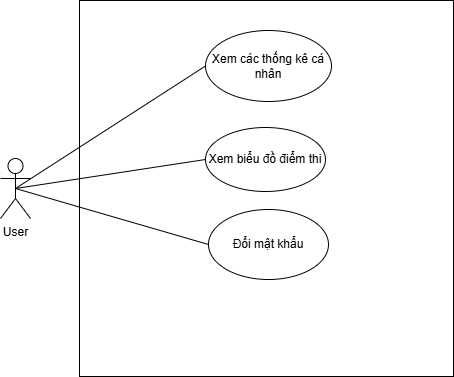

The diagram above was exported from draw.io. Its source (the exported page's mxGraphModel, read from the mxfile embedded in the PNG):
<mxGraphModel dx="1042" dy="535" grid="0" gridSize="10" guides="1" tooltips="1" connect="1" arrows="1" fold="1" page="0" pageScale="1" pageWidth="827" pageHeight="1169" math="0" shadow="0">
  <root>
    <mxCell id="0" />
    <mxCell id="1" parent="0" />
    <mxCell id="gvl-d-bOL0iSwoMddImA-2" value="User" style="shape=umlActor;verticalLabelPosition=bottom;verticalAlign=top;html=1;outlineConnect=0;" vertex="1" parent="1">
      <mxGeometry x="148" y="303" width="30" height="60" as="geometry" />
    </mxCell>
    <mxCell id="gvl-d-bOL0iSwoMddImA-4" value="" style="rounded=0;whiteSpace=wrap;html=1;" vertex="1" parent="1">
      <mxGeometry x="227" y="145" width="374" height="376" as="geometry" />
    </mxCell>
    <mxCell id="gvl-d-bOL0iSwoMddImA-47" value="Xem các thống kê cá nhân" style="ellipse;whiteSpace=wrap;html=1;" vertex="1" parent="1">
      <mxGeometry x="353" y="175" width="126" height="71" as="geometry" />
    </mxCell>
    <mxCell id="gvl-d-bOL0iSwoMddImA-48" value="Đổi mật khẩu" style="ellipse;whiteSpace=wrap;html=1;" vertex="1" parent="1">
      <mxGeometry x="356" y="354" width="120" height="70" as="geometry" />
    </mxCell>
    <mxCell id="gvl-d-bOL0iSwoMddImA-51" style="rounded=0;orthogonalLoop=1;jettySize=auto;html=1;exitX=0;exitY=0.5;exitDx=0;exitDy=0;entryX=0.5;entryY=0.5;entryDx=0;entryDy=0;entryPerimeter=0;endArrow=none;startFill=0;" edge="1" parent="1" source="gvl-d-bOL0iSwoMddImA-47" target="gvl-d-bOL0iSwoMddImA-2">
      <mxGeometry relative="1" as="geometry" />
    </mxCell>
    <mxCell id="gvl-d-bOL0iSwoMddImA-52" style="rounded=0;orthogonalLoop=1;jettySize=auto;html=1;exitX=0;exitY=0.5;exitDx=0;exitDy=0;entryX=0.5;entryY=0.5;entryDx=0;entryDy=0;entryPerimeter=0;endArrow=none;startFill=0;" edge="1" parent="1" source="gvl-d-bOL0iSwoMddImA-48" target="gvl-d-bOL0iSwoMddImA-2">
      <mxGeometry relative="1" as="geometry" />
    </mxCell>
    <mxCell id="gvl-d-bOL0iSwoMddImA-55" style="rounded=0;orthogonalLoop=1;jettySize=auto;html=1;exitX=0;exitY=0.5;exitDx=0;exitDy=0;entryX=0.5;entryY=0.5;entryDx=0;entryDy=0;entryPerimeter=0;endArrow=none;startFill=0;" edge="1" parent="1" source="gvl-d-bOL0iSwoMddImA-53" target="gvl-d-bOL0iSwoMddImA-2">
      <mxGeometry relative="1" as="geometry">
        <mxPoint x="163.60003662109375" y="334.8000183105469" as="targetPoint" />
      </mxGeometry>
    </mxCell>
    <mxCell id="gvl-d-bOL0iSwoMddImA-53" value="Xem biểu đồ điểm thi" style="ellipse;whiteSpace=wrap;html=1;" vertex="1" parent="1">
      <mxGeometry x="353" y="272" width="120" height="64" as="geometry" />
    </mxCell>
  </root>
</mxGraphModel>